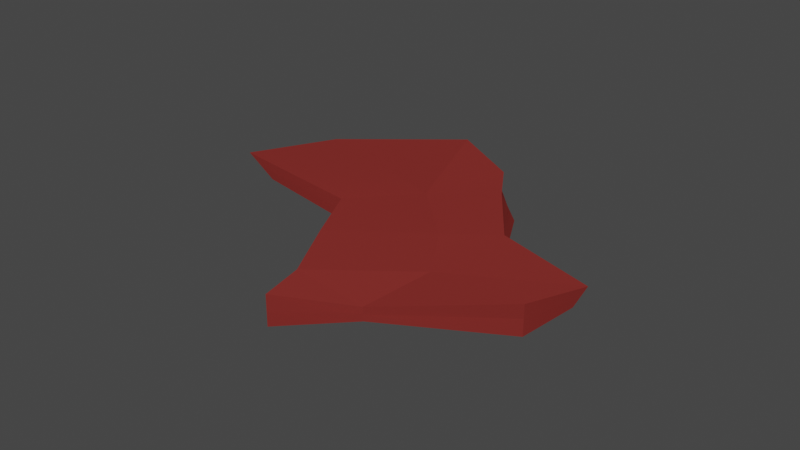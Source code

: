 # Source: steak.blend  (saved by Blender 2.92.15; exported with 4.5.12 LTS)
import bpy
from mathutils import Matrix  # noqa: F401  (used for matrix-valued properties, if any)

bpy.ops.wm.read_factory_settings(use_empty=True)
scene = bpy.context.scene
scene.name = 'Scene'

# ---- collections
col_collection = bpy.data.collections.new('Collection'); scene.collection.children.link(col_collection)

# ---- images (referenced by path relative to the original .blend; pixels are not part of the script)
import os
ASSET_DIR = os.environ.get("B2B_ASSET_DIR", "")  # directory of the original .blend (textures are referenced by path, not embedded)
HERE = os.path.dirname(os.path.abspath(__file__))  # packed textures are extracted next to this script under _unpacked/

def load_image(name, relpath, width, height, colorspace="sRGB"):
    """Load a texture the original file referenced (path relative to the .blend, or extracted next to this script)."""
    p = next((c for c in (os.path.join(HERE, relpath), os.path.join(ASSET_DIR, relpath)) if relpath and os.path.exists(c)), "")
    if p:
        img = bpy.data.images.load(p, check_existing=True)
        img.name = name
    else:  # same state as the original file: an image datablock whose file is absent (Cycles renders it pink)
        img = bpy.data.images.new(name, width, height)
        img.source = "FILE"
        img.filepath = "//" + (relpath or name)
    img.colorspace_settings.name = colorspace
    return img
img_map__214_002 = load_image('Map #214.002', 'I_PorkA_Nr_000.png', 1024, 1024, 'Non-Color')
img_map__217_002 = load_image('Map #217.002', 'I_PorkA_Sp_000.png', 1024, 1024, 'Non-Color')

# ---- materials (node trees are filled in below, after node groups)
mat_porka_002 = bpy.data.materials.new('PorkA.002')
mat_porka_002.use_transparent_shadow = False
mat_porka_002.diffuse_color = (0.5882, 0.5882, 0.5882, 1.0)
mat_porka_002.roughness = 0.8586
mat_porka_002.specular_intensity = 0.0
mat_porka_002.metallic = 1.0

# ---- material node trees
mat_porka_002.use_nodes = True; mat_porka_002.node_tree.nodes.clear()
_N = mat_porka_002.node_tree.nodes; _L = mat_porka_002.node_tree.links
n0 = _N.new('ShaderNodeBsdfPrincipled'); n0.name = 'Principled BSDF'; n0.location = (10, 300)
n0.distribution = 'GGX'
n0.subsurface_method = 'BURLEY'
n0.inputs[1].default_value = 1.0
n0.inputs[2].default_value = 0.8586
n0.inputs[3].default_value = 1.45
n0.inputs[27].default_value = (0.0, 0.0, 0.0, 1.0)
n1 = _N.new('ShaderNodeOutputMaterial'); n1.name = 'Material Output'; n1.location = (300, 300)
n2 = _N.new('ShaderNodeNormalMap'); n2.name = 'Normal Map'; n2.location = (-300, -300)
n2.label = 'Normal/Map'
n2.inputs[0].default_value = 0.3
n3 = _N.new('ShaderNodeTexImage'); n3.name = 'Image Texture.001'; n3.location = (-600, -900)
n3.image = img_map__214_002
n4 = _N.new('ShaderNodeTexImage'); n4.name = 'Image Texture.002'; n4.location = (-300, 300)
n4.image = img_map__217_002
n5 = _N.new('ShaderNodeRGB'); n5.name = 'RGB'; n5.location = (-300, 600)
n5.outputs[0].default_value = (0.5, 0.06513, 0.0568, 1.0)
_L.new(n0.outputs[0], n1.inputs[0])
_L.new(n2.outputs[0], n0.inputs[5])
_L.new(n3.outputs[0], n2.inputs[1])
_L.new(n4.outputs[0], n0.inputs[13])
_L.new(n5.outputs[0], n0.inputs[0])
n1.is_active_output = True

# ---- world
world_world = bpy.data.worlds.new('World'); scene.world = world_world
world_world.use_nodes = True; world_world.node_tree.nodes.clear()
_N = world_world.node_tree.nodes; _L = world_world.node_tree.links
n0 = _N.new('ShaderNodeOutputWorld'); n0.name = 'World Output'; n0.location = (300, 300)
n1 = _N.new('ShaderNodeBackground'); n1.name = 'Background'; n1.location = (10, 300)
n1.inputs[0].default_value = (0.05088, 0.05088, 0.05088, 1.0)
_L.new(n1.outputs[0], n0.inputs[0])
n0.is_active_output = True
world_world.color = (0.05088, 0.05088, 0.05088)
world_world.use_sun_shadow = False
world_world.sun_shadow_jitter_overblur = 0.0

# ---- meshes
me_mesh_005 = bpy.data.meshes.new('Mesh.005')
me_mesh_005.from_pydata([(0.7481, 2.774, -0.002631), (2.601, 3.312, -0.03145), (3.028, -2.025, 0.08705), (0.6456, -2.217, -0.02365), (1.944, -4.259, 1.84), (-0.5334, -3.167, 1.834), (-1.977, -10.81, 1.847), (2.531, -9.081, 1.85), (3.06, -4.764, 1.533), (2.575, -9.989, -0.005863), (3.426, -5.456, 0.3019), (-1.975, -10.82, -0.01068), (-4.225, -9.056, 1.84), (-4.942, -9.129, -0.01809), (-2.004, -2.498, 1.569), (-2.002, -2.501, 0.2346), (-2.159, 1.819, 1.822), (-2.704, 1.79, -0.03626), (-3.419, 6.079, 1.812), (-4.254, 8.389, 1.816), (-4.252, 8.386, -0.04179), (-3.417, 6.076, -0.04561), (-1.697, 8.712, 1.579), (-1.732, 9.632, 0.1799), (2.45, 10.45, 1.812), (2.453, 10.45, -0.04573), (4.026, 8.508, 1.49), (4.4, 8.522, 0.2897), (2.599, 3.316, 1.826), (3.471, -1.964, 1.838), (0.2096, 6.932, -0.04205), (0.87, 5.164, 1.82), (1.86, -0.8615, 1.735), (-0.3264, 0.608, 1.754), (3.26, -5.142, 0.8601), (3.225, -5.078, 0.975), (2.551, -9.493, 1.009), (2.555, -9.577, 0.8355), (-1.976, -10.82, 1.005), (-1.976, -10.82, 0.8315), (-4.548, -9.088, 0.9979), (-4.615, -9.095, 0.8245), (-2.004, -2.5, 0.9642), (-2.003, -2.5, 0.8397), (-2.405, 1.806, 0.9797), (-2.456, 1.803, 0.8062), (-4.253, 8.388, 0.9738), (-4.253, 8.387, 0.8004), (-3.418, 6.077, 0.7966), (-3.418, 6.078, 0.97), (-1.713, 9.129, 0.945), (-1.716, 9.215, 0.8144), (2.451, 10.45, 0.9698), (2.451, 10.45, 0.7964), (4.196, 8.515, 0.9456), (4.231, 8.516, 0.8336), (2.6, 3.314, 0.9841), (2.6, 3.314, 0.8107), (3.27, -1.992, 1.044), (3.229, -1.997, 0.8807)], [], [(0, 1, 2, 3), (4, 5, 6, 7), (34, 35, 36, 37), (36, 38, 39, 37), (40, 41, 39, 38), (40, 42, 43, 41), (45, 43, 42, 44), (47, 48, 49, 46), (50, 51, 47, 46), (50, 52, 53, 51), (54, 55, 53, 52), (57, 55, 54, 56), (56, 58, 59, 57), (59, 58, 35, 34), (44, 49, 48, 45), (17, 21, 30, 0), (6, 5, 14, 12), (30, 23, 25, 27), (15, 17, 0, 3), (13, 15, 3, 11), (10, 9, 3, 2), (1, 0, 30, 27), (28, 31, 32, 29), (33, 16, 14, 5), (33, 5, 4, 32), (4, 8, 29, 32), (31, 26, 24), (16, 31, 18), (33, 31, 16), (31, 28, 26), (22, 31, 24), (18, 22, 19), (8, 4, 7), (30, 21, 23), (9, 11, 3), (21, 20, 23), (32, 31, 33), (18, 31, 22), (35, 8, 7, 36), (37, 9, 10, 34), (36, 7, 6, 38), (39, 11, 9, 37), (41, 13, 11, 39), (38, 6, 12, 40), (12, 14, 42, 40), (15, 13, 41, 43), (45, 17, 15, 43), (14, 16, 44, 42), (20, 21, 48, 47), (18, 19, 46, 49), (51, 23, 20, 47), (46, 19, 22, 50), (50, 22, 24, 52), (53, 25, 23, 51), (55, 27, 25, 53), (52, 24, 26, 54), (1, 27, 55, 57), (26, 28, 56, 54), (28, 29, 58, 56), (2, 1, 57, 59), (58, 29, 8, 35), (34, 10, 2, 59), (44, 16, 18, 49), (48, 21, 17, 45)])
me_mesh_005.polygons.foreach_set('use_smooth', [True] * 64)
_k = set([(0, 1), (0, 3), (0, 17), (0, 30), (1, 2), (1, 27), (1, 57), (2, 3), (2, 10), (2, 59), (3, 9), (3, 11), (3, 15), (4, 5), (4, 7), (4, 8), (4, 32), (5, 6), (5, 14), (5, 33), (6, 7), (6, 12), (6, 38), (7, 8), (7, 36), (8, 29), (8, 35), (9, 10), (9, 11), (9, 37), (10, 34), (11, 13), (11, 39), (12, 14), (12, 40), (13, 15), (13, 41), (14, 16), (14, 42), (15, 17), (15, 43), (16, 18), (16, 31), (16, 33), (16, 44), (17, 21), (17, 45), (18, 19), (18, 22), (18, 31), (18, 49), (19, 22), (19, 46), (20, 21), (20, 23), (20, 47), (21, 23), (21, 30), (21, 48), (22, 24), (22, 31), (22, 50), (23, 25), (23, 30), (23, 51), (24, 26), (24, 31), (24, 52), (25, 27), (25, 53), (26, 28), (26, 31), (26, 54), (27, 30), (27, 55), (28, 29), (28, 31), (28, 56), (29, 32), (29, 58), (31, 32), (31, 33), (32, 33), (34, 35), (34, 37), (34, 59), (35, 36), (35, 58), (36, 37), (36, 38), (37, 39), (38, 39), (38, 40), (39, 41), (40, 41), (40, 42), (41, 43), (42, 43), (42, 44), (43, 45), (44, 45), (44, 49), (45, 48), (46, 47), (46, 50), (47, 51), (48, 49), (50, 52), (51, 53), (52, 53), (52, 54), (53, 55), (54, 55), (54, 56), (55, 57), (56, 57), (56, 58), (57, 59), (58, 59)])
me_mesh_005.attributes.new('sharp_edge', 'BOOLEAN', 'EDGE').data.foreach_set('value', [ (min(e.vertices), max(e.vertices)) in _k for e in me_mesh_005.edges])
_uv = me_mesh_005.uv_layers.new(name='UVChannel_1')
_uv.uv.foreach_set('vector', [0.7745, 0.377, 0.8994, 0.3725, 0.8967, 0.606, 0.7516, 0.598, 0.2828, 0.6518, 0.4177, 0.6094, 0.4063, 0.9182, 0.2358, 0.8434, 0.1604, 0.697, 0.1677, 0.6927, 0.2147, 0.8752, 0.2104, 0.8818, 0.2147, 0.8752, 0.3916, 0.9487, 0.3886, 0.9549, 0.2104, 0.8818, 0.5073, 0.8863, 0.5096, 0.8927, 0.3886, 0.9549, 0.3916, 0.9487, 0.5073, 0.8863, 0.5515, 0.5958, 0.5595, 0.5974, 0.5096, 0.8927, 0.5421, 0.397, 0.5595, 0.5974, 0.5515, 0.5958, 0.5317, 0.398, 0.5348, 0.07944, 0.538, 0.1957, 0.5306, 0.199, 0.5318, 0.08588, 0.4161, 0.07034, 0.4168, 0.0623, 0.5348, 0.07944, 0.5318, 0.08588, 0.4161, 0.07034, 0.2433, 0.05568, 0.2424, 0.05131, 0.4168, 0.0623, 0.1767, 0.1199, 0.1718, 0.119, 0.2424, 0.05131, 0.2433, 0.05568, 0.1432, 0.3383, 0.1718, 0.119, 0.1767, 0.1199, 0.1525, 0.3377, 0.1525, 0.3377, 0.1283, 0.5614, 0.1195, 0.5631, 0.1432, 0.3383, 0.1195, 0.5631, 0.1283, 0.5614, 0.1677, 0.6927, 0.1604, 0.697, 0.5317, 0.398, 0.5306, 0.199, 0.538, 0.1957, 0.5421, 0.397, 0.5927, 0.3922, 0.5741, 0.1797, 0.7322, 0.1894, 0.7745, 0.377, 0.4063, 0.9182, 0.4177, 0.6094, 0.5126, 0.5878, 0.496, 0.8551, 0.7322, 0.1894, 0.6768, 0.04362, 0.8586, 0.02825, 0.92, 0.1363, 0.5985, 0.6054, 0.5927, 0.3922, 0.7745, 0.377, 0.7516, 0.598, 0.5208, 0.9239, 0.5985, 0.6054, 0.7516, 0.598, 0.6651, 0.9584, 0.9596, 0.7483, 0.8469, 0.9088, 0.7516, 0.598, 0.8967, 0.606, 0.8994, 0.3725, 0.7745, 0.377, 0.7322, 0.1894, 0.92, 0.1363, 0.1981, 0.3347, 0.3195, 0.2787, 0.2661, 0.5162, 0.171, 0.5529, 0.3835, 0.4586, 0.4811, 0.4028, 0.5126, 0.5878, 0.4177, 0.6094, 0.3835, 0.4586, 0.4177, 0.6094, 0.2828, 0.6518, 0.2661, 0.5162, 0.2828, 0.6518, 0.2031, 0.6718, 0.171, 0.5529, 0.2661, 0.5162, 0.3195, 0.2787, 0.2006, 0.1245, 0.2477, 0.07688, 0.4811, 0.4028, 0.3195, 0.2787, 0.4944, 0.215, 0.3835, 0.4586, 0.3195, 0.2787, 0.4811, 0.4028, 0.3195, 0.2787, 0.1981, 0.3347, 0.2006, 0.1245, 0.4125, 0.1094, 0.3195, 0.2787, 0.2477, 0.07688, 0.4944, 0.215, 0.4125, 0.1094, 0.5169, 0.1172, 0.2031, 0.6718, 0.2828, 0.6518, 0.2358, 0.8434, 0.7322, 0.1894, 0.5741, 0.1797, 0.6768, 0.04362, 0.8469, 0.9088, 0.6651, 0.9584, 0.7516, 0.598, 0.5741, 0.1797, 0.5497, 0.04815, 0.6768, 0.04362, 0.2661, 0.5162, 0.3195, 0.2787, 0.3835, 0.4586, 0.4944, 0.215, 0.3195, 0.2787, 0.4125, 0.1094, 0.1677, 0.6927, 0.2031, 0.6718, 0.2358, 0.8434, 0.2147, 0.8752, 0.2104, 0.8818, 0.1893, 0.9136, 0.125, 0.7179, 0.1604, 0.697, 0.2147, 0.8752, 0.2358, 0.8434, 0.4063, 0.9182, 0.3916, 0.9487, 0.3886, 0.9549, 0.3738, 0.9854, 0.1893, 0.9136, 0.2104, 0.8818, 0.5096, 0.8927, 0.5208, 0.9239, 0.3738, 0.9854, 0.3886, 0.9549, 0.3916, 0.9487, 0.4063, 0.9182, 0.496, 0.8551, 0.5073, 0.8863, 0.496, 0.8551, 0.5126, 0.5878, 0.5515, 0.5958, 0.5073, 0.8863, 0.5985, 0.6054, 0.5208, 0.9239, 0.5096, 0.8927, 0.5595, 0.5974, 0.5421, 0.397, 0.5927, 0.3922, 0.5985, 0.6054, 0.5595, 0.5974, 0.5126, 0.5878, 0.4811, 0.4028, 0.5317, 0.398, 0.5515, 0.5958, 0.5497, 0.04815, 0.5741, 0.1797, 0.538, 0.1957, 0.5348, 0.07944, 0.4944, 0.215, 0.5169, 0.1172, 0.5318, 0.08588, 0.5306, 0.199, 0.4168, 0.0623, 0.4205, 0.02326, 0.5497, 0.04815, 0.5348, 0.07944, 0.5318, 0.08588, 0.5169, 0.1172, 0.4125, 0.1094, 0.4161, 0.07034, 0.4161, 0.07034, 0.4125, 0.1094, 0.2477, 0.07688, 0.2433, 0.05568, 0.2424, 0.05131, 0.238, 0.03011, 0.4205, 0.02326, 0.4168, 0.0623, 0.1718, 0.119, 0.1478, 0.1144, 0.238, 0.03011, 0.2424, 0.05131, 0.2433, 0.05568, 0.2477, 0.07688, 0.2006, 0.1245, 0.1767, 0.1199, 0.09757, 0.3413, 0.1478, 0.1144, 0.1718, 0.119, 0.1432, 0.3383, 0.2006, 0.1245, 0.1981, 0.3347, 0.1525, 0.3377, 0.1767, 0.1199, 0.1981, 0.3347, 0.171, 0.5529, 0.1283, 0.5614, 0.1525, 0.3377, 0.07675, 0.5715, 0.09757, 0.3413, 0.1432, 0.3383, 0.1195, 0.5631, 0.1283, 0.5614, 0.171, 0.5529, 0.2031, 0.6718, 0.1677, 0.6927, 0.1604, 0.697, 0.125, 0.7179, 0.07675, 0.5715, 0.1195, 0.5631, 0.5317, 0.398, 0.4811, 0.4028, 0.4944, 0.215, 0.5306, 0.199, 0.538, 0.1957, 0.5741, 0.1797, 0.5927, 0.3922, 0.5421, 0.397])
me_mesh_005.materials.append(mat_porka_002)
me_mesh_005.use_remesh_fix_poles = True
me_mesh_005.use_remesh_preserve_attributes = False
me_mesh_005.use_mirror_vertex_groups = False
me_mesh_005.update()
me_mesh_005.normals_split_custom_set([tuple(v) for v in zip(*[iter([0.02084, -0.008781, -0.9997, 0.02084, -0.008781, -0.9997, 0.02084, -0.008781, -0.9997, 0.02084, -0.008781, -0.9997, -0.001425, 0.001941, 1.0, -0.001425, 0.001941, 1.0, -0.001425, 0.001941, 1.0, -0.001425, 0.001941, 1.0, 0.9669, -0.1504, 0.2064, 0.9669, -0.1504, 0.2064, 0.9669, -0.1504, 0.2064, 0.9669, -0.1504, 0.2064, 0.2645, -0.9358, 0.2329, 0.2645, -0.9358, 0.2329, 0.2645, -0.9358, 0.2329, 0.2645, -0.9358, 0.2329, -0.548, -0.8275, 0.1226, -0.548, -0.8275, 0.1226, -0.548, -0.8275, 0.1226, -0.548, -0.8275, 0.1226, -0.9131, 0.3574, 0.196, -0.9131, 0.3574, 0.196, -0.9131, 0.3574, 0.196, -0.9131, 0.3574, 0.196, -0.981, -0.09708, 0.1678, -0.981, -0.09708, 0.1678, -0.981, -0.09708, 0.1678, -0.981, -0.09708, 0.1678, -0.9404, -0.34, -0.0006768, -0.9404, -0.34, -0.0006768, -0.9404, -0.34, -0.0006781, -0.9404, -0.34, -0.0006782, -0.2839, 0.9223, 0.2622, -0.2839, 0.9223, 0.2622, -0.2843, 0.9222, 0.2622, -0.2843, 0.9222, 0.2622, -0.2839, 0.9223, 0.2622, -0.2835, 0.9224, 0.2623, -0.2835, 0.9224, 0.2623, -0.2839, 0.9223, 0.2622, 0.7363, 0.6702, 0.09291, 0.7363, 0.6702, 0.09291, 0.7363, 0.6702, 0.09291, 0.7363, 0.6702, 0.09291, 0.9487, -0.2941, 0.1157, 0.9487, -0.2941, 0.1157, 0.9487, -0.2941, 0.1157, 0.9487, -0.2941, 0.1157, 0.9853, 0.1191, -0.1225, 0.9853, 0.1191, -0.1225, 0.9853, 0.1191, -0.1225, 0.9853, 0.1191, -0.1225, 0.9997, -0.001938, -0.02548, 0.9997, -0.001938, -0.02548, 0.9997, -0.001938, -0.02548, 0.9997, -0.001938, -0.02548, -0.9644, -0.2224, 0.1427, -0.9644, -0.2224, 0.1427, -0.9644, -0.2224, 0.1427, -0.9644, -0.2224, 0.1427, 0.006506, -0.004812, -1.0, 0.006506, -0.004812, -1.0, 0.006506, -0.004812, -1.0, 0.006506, -0.004812, -1.0, -0.05122, 0.03317, 0.9981, -0.05122, 0.03317, 0.9981, -0.05122, 0.03317, 0.9981, -0.05122, 0.03317, 0.9981, 0.01588, -0.01117, -0.9998, 0.01588, -0.01117, -0.9998, 0.01588, -0.01117, -0.9998, 0.01588, -0.01117, -0.9998, -0.03078, -0.02888, -0.9991, -0.03078, -0.02888, -0.9991, -0.03078, -0.02888, -0.9991, -0.03078, -0.02888, -0.9991, -0.03728, 0.02933, -0.9989, -0.03728, 0.02933, -0.9989, -0.03728, 0.02933, -0.9989, -0.03728, 0.02933, -0.9989, 0.1217, 0.004668, -0.9926, 0.1217, 0.004668, -0.9926, 0.1217, 0.004668, -0.9926, 0.1217, 0.004668, -0.9926, 0.04146, 0.02447, -0.9988, 0.04146, 0.02447, -0.9988, 0.04146, 0.02447, -0.9988, 0.04146, 0.02447, -0.9988, -0.04497, -0.01393, 0.9989, -0.04497, -0.01393, 0.9989, -0.04497, -0.01393, 0.9989, -0.04497, -0.01393, 0.9989, -0.07115, -0.02079, 0.9972, -0.07115, -0.02079, 0.9972, -0.07115, -0.02079, 0.9972, -0.07115, -0.02079, 0.9972, 0.0169, 0.02557, 0.9995, 0.0169, 0.02557, 0.9995, 0.0169, 0.02557, 0.9995, 0.0169, 0.02557, 0.9995, 0.05394, -0.03496, 0.9979, 0.05394, -0.03496, 0.9979, 0.05394, -0.03496, 0.9979, 0.05394, -0.03496, 0.9979, 0.1491, -0.04302, 0.9879, 0.1491, -0.04302, 0.9879, 0.1491, -0.04302, 0.9879, -0.001446, 0.001939, 1.0, -0.001446, 0.001939, 1.0, -0.001446, 0.001939, 1.0, 0.0236, -0.02074, 0.9995, 0.0236, -0.02074, 0.9995, 0.0236, -0.02074, 0.9995, 0.0507, 0.05076, 0.9974, 0.0507, 0.05076, 0.9974, 0.0507, 0.05076, 0.9974, -0.06471, 0.02086, 0.9977, -0.06471, 0.02086, 0.9977, -0.06471, 0.02086, 0.9977, 0.08826, 0.03027, 0.9956, 0.08826, 0.03027, 0.9956, 0.08826, 0.03027, 0.9956, 0.28, 0.03609, 0.9593, 0.28, 0.03609, 0.9593, 0.28, 0.03609, 0.9593, -0.01572, 0.0707, -0.9974, -0.01572, 0.0707, -0.9974, -0.01572, 0.0707, -0.9974, 0.001412, -0.001937, -1.0, 0.001412, -0.001937, -1.0, 0.001412, -0.001937, -1.0, 0.07372, 0.0283, -0.9969, 0.07372, 0.0283, -0.9969, 0.07372, 0.0283, -0.9969, -0.0009141, -0.01431, 0.9999, -0.0009141, -0.01431, 0.9999, -0.0009141, -0.01431, 0.9999, 0.01487, 0.07837, 0.9968, 0.01487, 0.07837, 0.9968, 0.01487, 0.07837, 0.9968, 0.9727, -0.1262, 0.1947, 0.9727, -0.1262, 0.1947, 0.9727, -0.1262, 0.1947, 0.9727, -0.1262, 0.1947, 0.9602, -0.1745, 0.2179, 0.9602, -0.1745, 0.2179, 0.9602, -0.1745, 0.2179, 0.9602, -0.1745, 0.2179, 0.3116, -0.9219, 0.2302, 0.3116, -0.9219, 0.2302, 0.3116, -0.9219, 0.2302, 0.3116, -0.9219, 0.2302, 0.2156, -0.9477, 0.2352, 0.2156, -0.9477, 0.2352, 0.2156, -0.9477, 0.2352, 0.2156, -0.9477, 0.2352, -0.5162, -0.8483, 0.1178, -0.5162, -0.8483, 0.1178, -0.5162, -0.8483, 0.1178, -0.5162, -0.8483, 0.1178, -0.5816, -0.8034, 0.1277, -0.5816, -0.8034, 0.1277, -0.5816, -0.8034, 0.1277, -0.5816, -0.8034, 0.1277, -0.9202, 0.3381, 0.1973, -0.9202, 0.3381, 0.1973, -0.9202, 0.3381, 0.1973, -0.9202, 0.3381, 0.1973, -0.9058, 0.3763, 0.1947, -0.9058, 0.3763, 0.1947, -0.9058, 0.3763, 0.1947, -0.9058, 0.3763, 0.1947, -0.9778, -0.1254, 0.1677, -0.9778, -0.1254, 0.1677, -0.9778, -0.1254, 0.1677, -0.9778, -0.1254, 0.1677, -0.9834, -0.06866, 0.1678, -0.9834, -0.06866, 0.1678, -0.9834, -0.06866, 0.1678, -0.9834, -0.06866, 0.1678, -0.9404, -0.34, -0.0006795, -0.9404, -0.34, -0.0006795, -0.9404, -0.34, -0.0006768, -0.9404, -0.34, -0.0006768, -0.9404, -0.34, -0.0006823, -0.9404, -0.34, -0.0006823, -0.9404, -0.34, -0.0006782, -0.9404, -0.34, -0.0006781, -0.3772, 0.8906, 0.2542, -0.3772, 0.8906, 0.2542, -0.3772, 0.8906, 0.2542, -0.3772, 0.8906, 0.2542, -0.1836, 0.9458, 0.2679, -0.1836, 0.9458, 0.2679, -0.1836, 0.9458, 0.2679, -0.1836, 0.9458, 0.2679, -0.3412, 0.904, 0.2577, -0.3412, 0.904, 0.2577, -0.3412, 0.904, 0.2577, -0.3412, 0.904, 0.2577, -0.2229, 0.9378, 0.266, -0.2229, 0.9378, 0.266, -0.2229, 0.9378, 0.266, -0.2229, 0.9378, 0.266, 0.7124, 0.6959, 0.08997, 0.7124, 0.6959, 0.08997, 0.7124, 0.6959, 0.08997, 0.7124, 0.6959, 0.08997, 0.7607, 0.642, 0.0959, 0.7607, 0.642, 0.0959, 0.7607, 0.642, 0.0959, 0.7607, 0.642, 0.0959, 0.9424, -0.3142, 0.1148, 0.9424, -0.3142, 0.1148, 0.9424, -0.3142, 0.1148, 0.9424, -0.3142, 0.1148, 0.9548, -0.2736, 0.1167, 0.9548, -0.2736, 0.1167, 0.9548, -0.2736, 0.1167, 0.9548, -0.2736, 0.1167, 0.9822, 0.1423, -0.1223, 0.9822, 0.1423, -0.1223, 0.9822, 0.1423, -0.1223, 0.9822, 0.1423, -0.1223, 0.9878, 0.09576, -0.1226, 0.9878, 0.09576, -0.1226, 0.9878, 0.09576, -0.1226, 0.9878, 0.09576, -0.1226, 0.997, -0.07681, -0.006411, 0.997, -0.07681, -0.006411, 0.997, -0.07681, -0.006411, 0.997, -0.07681, -0.006411, 0.9971, 0.06373, -0.04211, 0.9971, 0.06373, -0.04211, 0.9971, 0.06373, -0.04211, 0.9971, 0.06373, -0.04211, -0.9566, -0.2545, 0.1417, -0.9566, -0.2545, 0.1417, -0.9566, -0.2545, 0.1417, -0.9566, -0.2545, 0.1417, -0.9713, -0.1897, 0.1436, -0.9713, -0.1897, 0.1436, -0.9713, -0.1897, 0.1436, -0.9713, -0.1897, 0.1436])] * 3)])

# ---- objects
ob_porkaobj = bpy.data.objects.new('PorkAObj', me_mesh_005)
ob_group001 = bpy.data.objects.new('Group001', None)

# ---- transforms, parenting, visibility, modifiers, constraints
ob_porkaobj.parent = ob_group001
ob_porkaobj.location = (0.0, 0.6, 0.0)
ob_porkaobj.rotation_euler = (1.571, 0.7854, 0.0)
ob_porkaobj.scale = (0.6, 0.3258, 0.3258)
ob_porkaobj.color = (0.8, 0.8, 0.8, 1.0)
ob_porkaobj.lineart.crease_threshold = 0.0
ob_group001.location = (0.0, 0.0, 0.0)
ob_group001.rotation_euler = (1.571, 0.0, 0.0)
ob_group001.scale = (0.2, 0.2, 0.2)
ob_group001.color = (0.8, 0.8, 0.8, 1.0)
ob_group001.lineart.crease_threshold = 0.0

# ---- collection membership
col_collection.objects.link(ob_porkaobj)
col_collection.objects.link(ob_group001)

# ---- scene / render settings (as saved in the file)
scene.frame_start = 1; scene.frame_end = 250; scene.frame_set(1)
scene.render.engine = 'BLENDER_EEVEE_NEXT'
scene.render.fps = 30
scene.cycles.use_denoising = False
scene.cycles.samples = 128
scene.cycles.sampling_pattern = 'TABULATED_SOBOL'
scene.cycles.use_adaptive_sampling = False
scene.cycles.use_light_tree = False
scene.view_settings.view_transform = 'Filmic'
bpy.context.view_layer.update()

# ---- added for rendering (the .blend has no active camera and no usable light): camera, sun
cam_auto = bpy.data.cameras.new('AutoCamera')
cam_auto.lens = 50.0
cam_auto.sensor_width = 36.0
cam_auto.clip_end = 1000.0
ob_auto_camera = bpy.data.objects.new('AutoCamera', cam_auto)
scene.collection.objects.link(ob_auto_camera)
ob_auto_camera.location = (2.29098, -2.80147, 1.91913)
ob_auto_camera.rotation_euler = (1.09748, -7.21219e-08, 0.694738)
scene.camera = ob_auto_camera
light_auto_sun = bpy.data.lights.new('AutoSun', 'SUN')
light_auto_sun.energy = 3.0
light_auto_sun.angle = 0.0523599
ob_auto_sun = bpy.data.objects.new('AutoSun', light_auto_sun)
scene.collection.objects.link(ob_auto_sun)
ob_auto_sun.rotation_euler = (0.872665, 0.174533, 0.523599)
bpy.context.view_layer.update()
